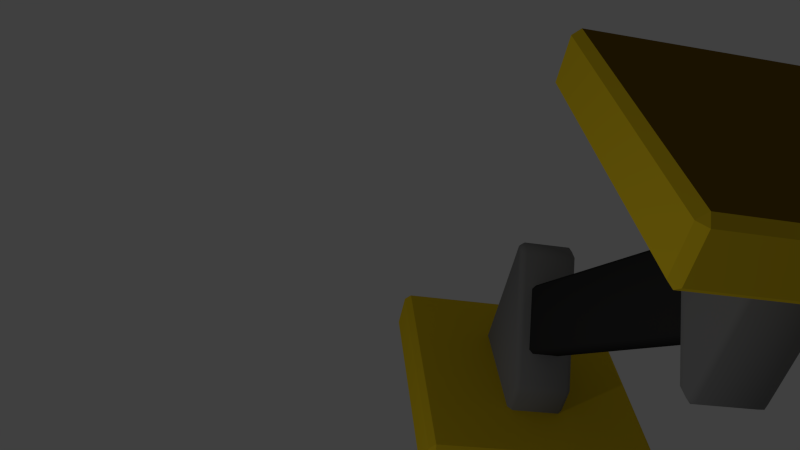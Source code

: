 # Source: FrostRod_2n_.blend  (saved by Blender 2.73.0; exported with 4.5.12 LTS)
import bpy
from mathutils import Matrix  # noqa: F401  (used for matrix-valued properties, if any)

bpy.ops.wm.read_factory_settings(use_empty=True)
scene = bpy.context.scene
scene.name = 'Scene'

# ---- collections
col_collection_1 = bpy.data.collections.new('Collection 1'); scene.collection.children.link(col_collection_1)

# ---- materials (node trees are filled in below, after node groups)
mat_a = bpy.data.materials.new('a')
mat_a.alpha_threshold = 0.0
mat_a.use_transparent_shadow = False
mat_a.diffuse_color = (0.8, 0.5683, 0.01618, 1.0)
mat_a.roughness = 0.5
mat_a.line_color = (0.0, 0.0, 0.0, 1.0)
mat_b = bpy.data.materials.new('b')
mat_b.alpha_threshold = 0.0
mat_b.use_transparent_shadow = False
mat_b.diffuse_color = (0.2079, 0.1167, 0.003266, 1.0)
mat_b.specular_color = (0.06072, 0.03314, 0.01333)
mat_b.roughness = 0.5
mat_x = bpy.data.materials.new('с')
mat_x.alpha_threshold = 0.0
mat_x.use_transparent_shadow = False
mat_x.diffuse_color = (0.233, 0.233, 0.233, 1.0)
mat_x.roughness = 0.5
mat_d = bpy.data.materials.new('d')
mat_d.alpha_threshold = 0.0
mat_d.use_transparent_shadow = False
mat_d.diffuse_color = (0.03106, 0.03106, 0.03106, 1.0)
mat_d.roughness = 0.5

# ---- material node trees

# ---- world
world_world = bpy.data.worlds.new('World'); scene.world = world_world
world_world.color = (0.05088, 0.05088, 0.05088)
world_world.use_sun_shadow = False
world_world.sun_shadow_jitter_overblur = 0.0
world_world.cycles.sampling_method = 'MANUAL'
world_world.cycles.sample_map_resolution = 256

# ---- cameras
cam_camera = bpy.data.cameras.new('Camera')
cam_camera.clip_end = 100.0
cam_camera.lens = 35.0
cam_camera.sensor_width = 32.0
cam_camera.sensor_height = 18.0
cam_camera.ortho_scale = 7.314
cam_camera.dof.focus_distance = 0.0
cam_camera.dof.aperture_fstop = 128.0

# ---- lights
light_lamp = bpy.data.lights.new('Lamp', 'POINT')
light_lamp.transmission_factor = 0.0
light_lamp.cutoff_distance = 30.0
light_lamp.energy = 100.0
light_lamp.shadow_buffer_clip_start = 1.001
light_lamp.shadow_soft_size = 0.1
light_lamp.shadow_maximum_resolution = 0.006
light_lamp.use_absolute_resolution = True
light_lamp.cycles.use_multiple_importance_sampling = False

# ---- meshes
me_cube_006 = bpy.data.meshes.new('Cube.006')
me_cube_006.from_pydata([(-0.5, 0.4586, -0.2086), (-0.4586, 0.5, -0.2086), (-0.4586, 0.4586, -0.25), (-0.4586, -0.6, 0.25), (-0.5, -0.6, 0.2086), (-0.5, -0.6, -0.2086), (-0.4586, -0.6, -0.25), (0.4586, -0.6, -0.25), (0.5, -0.6, -0.2086), (0.5, -0.6, 0.2086), (0.4586, -0.6, 0.25), (0.4586, -0.3667, 0.25), (0.5, -0.3909, 0.2086), (0.4707, -0.3202, 0.2086), (0.4707, -0.3202, -0.2086), (0.5, -0.3909, -0.2086), (0.4586, -0.3667, -0.25), (-0.4586, 0.4586, 0.25), (-0.4586, 0.5, 0.2086), (-0.5, 0.4586, 0.2086), (-0.3671, 0.4586, -0.25), (-0.3914, 0.5, -0.2086), (-0.3206, 0.4707, -0.2086), (-0.3206, 0.4707, 0.2086), (-0.3914, 0.5, 0.2086), (-0.3671, 0.4586, 0.25), (0.95, -0.95, 1.0), (0.95, -0.65, 1.0), (-0.95, -0.65, 1.0), (-0.95, -0.95, 1.0), (-0.95, -1.0, 0.95), (0.95, -1.0, 0.95), (1.0, -0.95, 0.95), (1.0, -0.65, 0.95), (0.95, -0.6, 0.95), (-0.95, -0.6, 0.95), (-1.0, -0.65, 0.95), (-1.0, -0.95, 0.95), (-0.95, -1.0, -0.95), (0.95, -1.0, -0.95), (1.0, -0.95, -0.95), (1.0, -0.65, -0.95), (0.95, -0.6, -0.95), (-0.95, -0.6, -0.95), (-1.0, -0.65, -0.95), (-1.0, -0.95, -0.95), (-0.95, -0.95, -1.0), (0.95, -0.95, -1.0), (0.95, -0.65, -1.0), (-0.95, -0.65, -1.0), (2.5, 1.542, -0.2086), (2.459, 1.5, -0.2086), (2.459, 1.542, -0.25), (2.459, 2.601, 0.25), (2.5, 2.601, 0.2086), (2.5, 2.601, -0.2086), (2.459, 2.601, -0.25), (1.541, 2.601, -0.25), (1.5, 2.601, -0.2086), (1.5, 2.601, 0.2086), (1.541, 2.601, 0.25), (1.541, 2.367, 0.25), (1.5, 2.392, 0.2086), (1.529, 2.32, 0.2086), (1.529, 2.32, -0.2086), (1.5, 2.392, -0.2086), (1.541, 2.367, -0.25), (2.459, 1.542, 0.25), (2.459, 1.5, 0.2086), (2.5, 1.542, 0.2086), (2.367, 1.542, -0.25), (2.391, 1.5, -0.2086), (2.321, 1.529, -0.2086), (2.321, 1.529, 0.2086), (2.391, 1.5, 0.2086), (2.367, 1.542, 0.25), (1.05, 2.95, 1.0), (1.05, 2.65, 1.0), (2.95, 2.65, 1.0), (2.95, 2.95, 1.0), (2.95, 3.0, 0.95), (1.05, 3.0, 0.95), (1.0, 2.95, 0.95), (1.0, 2.65, 0.95), (1.05, 2.601, 0.95), (2.95, 2.601, 0.95), (3.0, 2.65, 0.95), (3.0, 2.95, 0.95), (2.95, 3.0, -0.95), (1.05, 3.0, -0.95), (1.0, 2.95, -0.95), (1.0, 2.65, -0.95), (1.05, 2.601, -0.95), (2.95, 2.601, -0.95), (3.0, 2.65, -0.95), (3.0, 2.95, -0.95), (2.95, 2.95, -1.0), (1.05, 2.95, -1.0), (1.05, 2.65, -1.0), (2.95, 2.65, -1.0), (1.74, 2.11, 0.1492), (-0.11, 0.2602, 0.1492), (0.2603, -0.1099, 0.1492), (2.11, 1.74, 0.1492), (2.11, 1.74, -0.1492), (1.716, 2.134, 0.1159), (-0.1336, 0.2838, 0.1159), (0.2839, -0.1335, 0.1159), (2.134, 1.716, 0.1159), (1.74, 2.11, -0.1492), (2.134, 1.716, -0.1159), (1.716, 2.134, -0.1159), (-0.1336, 0.2838, -0.1159), (0.2839, -0.1335, -0.1159), (0.2603, -0.1099, -0.1492), (-0.11, 0.2602, -0.1492)], [], [(26, 27, 28, 29), (26, 29, 30, 31), (27, 26, 32, 33), (34, 35, 28, 27), (29, 28, 36, 37), (32, 26, 31), (29, 37, 30), (27, 33, 34), (33, 32, 40, 41), (35, 36, 28), (37, 36, 44, 45), (31, 39, 40, 32), (38, 30, 37, 45), (46, 47, 39, 38), (33, 41, 42, 34), (47, 48, 41, 40), (43, 42, 48, 49), (35, 43, 44, 36), (49, 46, 45, 44), (47, 40, 39), (46, 38, 45), (46, 49, 48, 47), (42, 41, 48), (49, 44, 43), (34, 42, 43, 35), (76, 77, 78, 79), (76, 79, 80, 81), (77, 76, 82, 83), (84, 85, 78, 77), (79, 78, 86, 87), (82, 76, 81), (79, 87, 80), (77, 83, 84), (83, 82, 90, 91), (85, 86, 78), (87, 86, 94, 95), (81, 89, 90, 82), (88, 80, 87, 95), (96, 97, 89, 88), (83, 91, 92, 84), (97, 98, 91, 90), (93, 92, 98, 99), (85, 93, 94, 86), (99, 96, 95, 94), (97, 90, 89), (96, 88, 95), (96, 99, 98, 97), (92, 91, 98), (99, 94, 93), (84, 92, 93, 85), (30, 38, 39, 31), (80, 88, 89, 81), (22, 23, 13, 14), (16, 7, 6, 2, 20), (4, 19, 0, 5), (9, 8, 15, 12), (10, 11, 25, 17, 3), (0, 1, 2), (11, 12, 13), (14, 15, 16), (17, 18, 19), (20, 21, 22), (23, 24, 25), (9, 12, 11, 10), (23, 22, 21, 24), (13, 23, 25, 11), (12, 15, 14, 13), (16, 20, 22, 14), (0, 19, 18, 1), (15, 8, 7, 16), (2, 6, 5, 0), (3, 17, 19, 4), (24, 18, 17, 25), (1, 21, 20, 2), (24, 21, 1, 18), (72, 73, 63, 64), (66, 57, 56, 52, 70), (54, 69, 50, 55), (59, 58, 65, 62), (60, 61, 75, 67, 53), (50, 51, 52), (61, 62, 63), (64, 65, 66), (67, 68, 69), (70, 71, 72), (73, 74, 75), (59, 62, 61, 60), (73, 72, 71, 74), (63, 73, 75, 61), (62, 65, 64, 63), (66, 70, 72, 64), (50, 69, 68, 51), (65, 58, 57, 66), (52, 56, 55, 50), (53, 67, 69, 54), (74, 68, 67, 75), (51, 71, 70, 52), (74, 71, 51, 68), (100, 101, 102, 103), (101, 100, 105, 106), (103, 102, 107, 108), (106, 105, 111, 112), (108, 107, 113, 110), (104, 114, 115, 109), (110, 113, 114, 104), (112, 111, 109, 115)])
me_cube_006.polygons.foreach_set('use_smooth', [0, 0, 0, 0, 0, 0, 0, 0, 0, 0, 0, 0, 0, 0, 0, 0, 0, 0, 0, 0, 0, 0, 0, 0, 0, 0, 0, 0, 0, 0, 0, 0, 0, 0, 0, 0, 0, 0, 0, 0, 0, 0, 0, 0, 0, 0, 0, 0, 0, 0, 0, 0, 1, 1, 1, 1, 1, 1, 1, 1, 1, 1, 1, 1, 1, 1, 1, 1, 1, 1, 1, 1, 1, 1, 1, 1, 1, 1, 1, 1, 1, 1, 1, 1, 1, 1, 1, 1, 1, 1, 1, 1, 1, 1, 1, 1, 1, 1, 1, 1, 1, 1, 1, 1, 1, 1])
me_cube_006.polygons.foreach_set('material_index', [0, 0, 0, 0, 0, 0, 0, 0, 0, 0, 0, 0, 0, 0, 0, 0, 0, 0, 0, 0, 0, 0, 0, 0, 0, 0, 0, 0, 0, 0, 0, 0, 0, 0, 0, 0, 0, 0, 0, 0, 0, 0, 0, 0, 0, 0, 0, 0, 0, 0, 1, 1, 2, 2, 2, 2, 2, 2, 2, 2, 2, 2, 2, 2, 2, 2, 2, 2, 2, 2, 2, 2, 2, 2, 2, 2, 2, 2, 2, 2, 2, 2, 2, 2, 2, 2, 2, 2, 2, 2, 2, 2, 2, 2, 2, 2, 2, 2, 3, 3, 3, 3, 3, 3, 3, 3])
me_cube_006.materials.append(mat_a)
me_cube_006.materials.append(mat_b)
me_cube_006.materials.append(mat_x)
me_cube_006.materials.append(mat_d)
me_cube_006.use_remesh_preserve_volume = False
me_cube_006.use_remesh_preserve_attributes = False
me_cube_006.use_mirror_vertex_groups = False
me_cube_006.update()

# ---- objects
ob_cube_004 = bpy.data.objects.new('Cube.004', me_cube_006)
ob_lamp = bpy.data.objects.new('Lamp', light_lamp)
ob_camera = bpy.data.objects.new('Camera', cam_camera)

# ---- transforms, parenting, visibility, modifiers, constraints
ob_cube_004.location = (0.0, 0.0, 0.0)
ob_cube_004.lock_location = (True, True, True)
ob_cube_004.lock_rotation = (True, True, True)
ob_cube_004.lock_rotations_4d = False
ob_cube_004.lock_scale = (True, True, True)
ob_cube_004.empty_display_type = 'ARROWS'
ob_cube_004.lineart.crease_threshold = 0.0
ob_lamp.location = (4.076, 1.005, 5.904)
ob_lamp.rotation_euler = (0.6503, 0.05522, 1.866)
ob_lamp.lock_rotations_4d = False
ob_lamp.empty_display_type = 'ARROWS'
ob_lamp.color = (0.0, 0.0, 0.0, 0.0)
ob_lamp.lineart.crease_threshold = 0.0
ob_camera.location = (5.689, 4.558, 2.809)
ob_camera.rotation_euler = (-2.603, 1.8, -8.294)
ob_camera.lock_rotations_4d = False
ob_camera.empty_display_type = 'ARROWS'
ob_camera.color = (0.0, 0.0, 0.0, 0.0)
ob_camera.display_type = 'WIRE'
ob_camera.lineart.crease_threshold = 0.0

# ---- collection membership
col_collection_1.objects.link(ob_cube_004)
col_collection_1.objects.link(ob_lamp)
col_collection_1.objects.link(ob_camera)

# ---- scene / render settings (as saved in the file)
scene.camera = ob_camera
scene.frame_start = 1; scene.frame_end = 250; scene.frame_set(1)
scene.render.engine = 'BLENDER_EEVEE_NEXT'
scene.render.resolution_percentage = 50
scene.render.dither_intensity = 0.0
scene.cycles.use_denoising = False
scene.cycles.samples = 10
scene.cycles.sampling_pattern = 'TABULATED_SOBOL'
scene.cycles.light_sampling_threshold = 0.0
scene.cycles.use_adaptive_sampling = False
scene.cycles.use_light_tree = False
scene.cycles.blur_glossy = 0.0
scene.cycles.pixel_filter_type = 'GAUSSIAN'
scene.cycles.sample_clamp_indirect = 0.0
scene.view_settings.view_transform = 'Standard'
bpy.context.view_layer.update()
